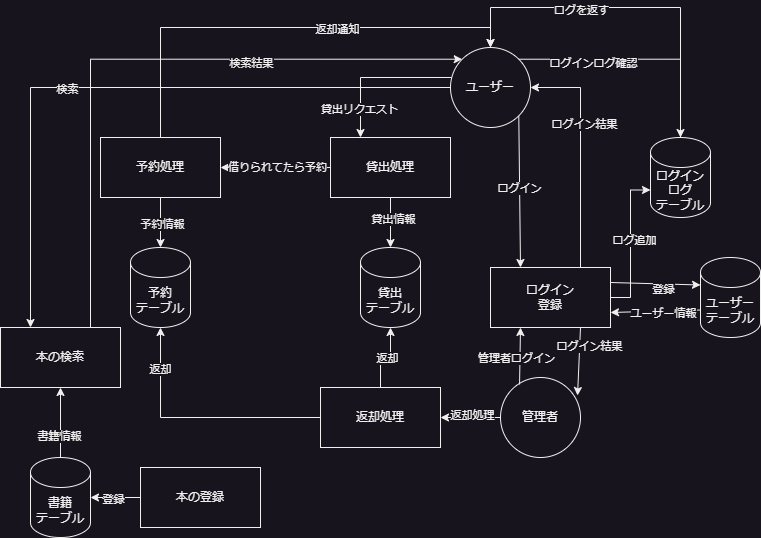

The diagram above was exported from draw.io. Its source (the exported page's mxGraphModel, read from the mxfile embedded in the PNG):
<mxGraphModel dx="1434" dy="870" grid="1" gridSize="10" guides="1" tooltips="1" connect="1" arrows="1" fold="1" page="1" pageScale="1" pageWidth="827" pageHeight="1169" math="0" shadow="0">
  <root>
    <mxCell id="0" />
    <mxCell id="1" parent="0" />
    <mxCell id="-KCsRRcqJIzbmI4Vc0n6-56" style="edgeStyle=orthogonalEdgeStyle;rounded=0;orthogonalLoop=1;jettySize=auto;html=1;entryX=0.25;entryY=0;entryDx=0;entryDy=0;" edge="1" parent="1" source="-KCsRRcqJIzbmI4Vc0n6-3" target="-KCsRRcqJIzbmI4Vc0n6-6">
      <mxGeometry relative="1" as="geometry" />
    </mxCell>
    <mxCell id="-KCsRRcqJIzbmI4Vc0n6-57" value="検索" style="edgeLabel;html=1;align=center;verticalAlign=middle;resizable=0;points=[];" vertex="1" connectable="0" parent="-KCsRRcqJIzbmI4Vc0n6-56">
      <mxGeometry x="0.1644" y="1" relative="1" as="geometry">
        <mxPoint as="offset" />
      </mxGeometry>
    </mxCell>
    <mxCell id="-KCsRRcqJIzbmI4Vc0n6-74" style="edgeStyle=orthogonalEdgeStyle;rounded=0;orthogonalLoop=1;jettySize=auto;html=1;entryX=0.25;entryY=0;entryDx=0;entryDy=0;" edge="1" parent="1" source="-KCsRRcqJIzbmI4Vc0n6-3" target="-KCsRRcqJIzbmI4Vc0n6-55">
      <mxGeometry relative="1" as="geometry">
        <Array as="points">
          <mxPoint x="410" y="200" />
        </Array>
      </mxGeometry>
    </mxCell>
    <mxCell id="-KCsRRcqJIzbmI4Vc0n6-75" value="貸出リクエスト" style="edgeLabel;html=1;align=center;verticalAlign=middle;resizable=0;points=[];" vertex="1" connectable="0" parent="-KCsRRcqJIzbmI4Vc0n6-74">
      <mxGeometry x="0.6298" y="-2" relative="1" as="geometry">
        <mxPoint as="offset" />
      </mxGeometry>
    </mxCell>
    <mxCell id="-KCsRRcqJIzbmI4Vc0n6-3" value="ユーザー" style="ellipse;whiteSpace=wrap;html=1;aspect=fixed;" vertex="1" parent="1">
      <mxGeometry x="500" y="170" width="80" height="80" as="geometry" />
    </mxCell>
    <mxCell id="-KCsRRcqJIzbmI4Vc0n6-64" style="edgeStyle=orthogonalEdgeStyle;rounded=0;orthogonalLoop=1;jettySize=auto;html=1;entryX=1;entryY=0.5;entryDx=0;entryDy=0;" edge="1" parent="1" source="-KCsRRcqJIzbmI4Vc0n6-4" target="-KCsRRcqJIzbmI4Vc0n6-62">
      <mxGeometry relative="1" as="geometry" />
    </mxCell>
    <mxCell id="-KCsRRcqJIzbmI4Vc0n6-65" value="返却処理" style="edgeLabel;html=1;align=center;verticalAlign=middle;resizable=0;points=[];" vertex="1" connectable="0" parent="-KCsRRcqJIzbmI4Vc0n6-64">
      <mxGeometry x="-0.05" y="-3" relative="1" as="geometry">
        <mxPoint as="offset" />
      </mxGeometry>
    </mxCell>
    <mxCell id="-KCsRRcqJIzbmI4Vc0n6-4" value="管理者" style="ellipse;whiteSpace=wrap;html=1;aspect=fixed;" vertex="1" parent="1">
      <mxGeometry x="550" y="500" width="80" height="80" as="geometry" />
    </mxCell>
    <mxCell id="-KCsRRcqJIzbmI4Vc0n6-84" style="edgeStyle=orthogonalEdgeStyle;rounded=0;orthogonalLoop=1;jettySize=auto;html=1;exitX=0.75;exitY=0;exitDx=0;exitDy=0;entryX=0;entryY=0;entryDx=0;entryDy=0;" edge="1" parent="1" source="-KCsRRcqJIzbmI4Vc0n6-6" target="-KCsRRcqJIzbmI4Vc0n6-3">
      <mxGeometry relative="1" as="geometry">
        <Array as="points">
          <mxPoint x="140" y="182" />
        </Array>
      </mxGeometry>
    </mxCell>
    <mxCell id="-KCsRRcqJIzbmI4Vc0n6-85" value="検索結果" style="edgeLabel;html=1;align=center;verticalAlign=middle;resizable=0;points=[];" vertex="1" connectable="0" parent="-KCsRRcqJIzbmI4Vc0n6-84">
      <mxGeometry x="0.3415" y="-4" relative="1" as="geometry">
        <mxPoint as="offset" />
      </mxGeometry>
    </mxCell>
    <mxCell id="-KCsRRcqJIzbmI4Vc0n6-6" value="本の検索" style="rounded=0;whiteSpace=wrap;html=1;" vertex="1" parent="1">
      <mxGeometry x="50" y="450" width="120" height="60" as="geometry" />
    </mxCell>
    <mxCell id="-KCsRRcqJIzbmI4Vc0n6-7" value="書籍&lt;div&gt;テーブル&lt;/div&gt;" style="shape=cylinder3;whiteSpace=wrap;html=1;boundedLbl=1;backgroundOutline=1;size=15;" vertex="1" parent="1">
      <mxGeometry x="80" y="580" width="60" height="80" as="geometry" />
    </mxCell>
    <mxCell id="-KCsRRcqJIzbmI4Vc0n6-8" value="ユーザー&lt;div&gt;テーブル&lt;/div&gt;" style="shape=cylinder3;whiteSpace=wrap;html=1;boundedLbl=1;backgroundOutline=1;size=15;" vertex="1" parent="1">
      <mxGeometry x="750" y="380" width="60" height="80" as="geometry" />
    </mxCell>
    <mxCell id="-KCsRRcqJIzbmI4Vc0n6-9" value="貸出&lt;div&gt;テーブル&lt;/div&gt;" style="shape=cylinder3;whiteSpace=wrap;html=1;boundedLbl=1;backgroundOutline=1;size=15;" vertex="1" parent="1">
      <mxGeometry x="410" y="370" width="60" height="80" as="geometry" />
    </mxCell>
    <mxCell id="-KCsRRcqJIzbmI4Vc0n6-10" value="予約&lt;div&gt;テーブル&lt;/div&gt;" style="shape=cylinder3;whiteSpace=wrap;html=1;boundedLbl=1;backgroundOutline=1;size=15;" vertex="1" parent="1">
      <mxGeometry x="180" y="370" width="60" height="80" as="geometry" />
    </mxCell>
    <mxCell id="-KCsRRcqJIzbmI4Vc0n6-69" style="edgeStyle=orthogonalEdgeStyle;rounded=0;orthogonalLoop=1;jettySize=auto;html=1;" edge="1" parent="1" source="-KCsRRcqJIzbmI4Vc0n6-11" target="-KCsRRcqJIzbmI4Vc0n6-10">
      <mxGeometry relative="1" as="geometry" />
    </mxCell>
    <mxCell id="-KCsRRcqJIzbmI4Vc0n6-70" value="予約情報" style="edgeLabel;html=1;align=center;verticalAlign=middle;resizable=0;points=[];" vertex="1" connectable="0" parent="-KCsRRcqJIzbmI4Vc0n6-69">
      <mxGeometry x="0.04" y="1" relative="1" as="geometry">
        <mxPoint as="offset" />
      </mxGeometry>
    </mxCell>
    <mxCell id="-KCsRRcqJIzbmI4Vc0n6-76" style="edgeStyle=orthogonalEdgeStyle;rounded=0;orthogonalLoop=1;jettySize=auto;html=1;entryX=0.5;entryY=0;entryDx=0;entryDy=0;" edge="1" parent="1" source="-KCsRRcqJIzbmI4Vc0n6-11" target="-KCsRRcqJIzbmI4Vc0n6-3">
      <mxGeometry relative="1" as="geometry">
        <Array as="points">
          <mxPoint x="210" y="150" />
          <mxPoint x="540" y="150" />
        </Array>
      </mxGeometry>
    </mxCell>
    <mxCell id="-KCsRRcqJIzbmI4Vc0n6-78" value="返却通知" style="edgeLabel;html=1;align=center;verticalAlign=middle;resizable=0;points=[];" vertex="1" connectable="0" parent="-KCsRRcqJIzbmI4Vc0n6-76">
      <mxGeometry x="0.2435" y="-1" relative="1" as="geometry">
        <mxPoint as="offset" />
      </mxGeometry>
    </mxCell>
    <mxCell id="-KCsRRcqJIzbmI4Vc0n6-11" value="予約処理" style="rounded=0;whiteSpace=wrap;html=1;" vertex="1" parent="1">
      <mxGeometry x="150" y="260" width="120" height="60" as="geometry" />
    </mxCell>
    <mxCell id="-KCsRRcqJIzbmI4Vc0n6-23" style="edgeStyle=orthogonalEdgeStyle;rounded=0;orthogonalLoop=1;jettySize=auto;html=1;exitX=0.75;exitY=0;exitDx=0;exitDy=0;entryX=1;entryY=0.5;entryDx=0;entryDy=0;" edge="1" parent="1" source="-KCsRRcqJIzbmI4Vc0n6-12" target="-KCsRRcqJIzbmI4Vc0n6-3">
      <mxGeometry relative="1" as="geometry" />
    </mxCell>
    <mxCell id="-KCsRRcqJIzbmI4Vc0n6-24" value="ログイン結果" style="edgeLabel;html=1;align=center;verticalAlign=middle;resizable=0;points=[];" vertex="1" connectable="0" parent="-KCsRRcqJIzbmI4Vc0n6-23">
      <mxGeometry x="0.2522" y="-3" relative="1" as="geometry">
        <mxPoint as="offset" />
      </mxGeometry>
    </mxCell>
    <mxCell id="-KCsRRcqJIzbmI4Vc0n6-12" value="ログイン&lt;br&gt;登録" style="rounded=0;whiteSpace=wrap;html=1;" vertex="1" parent="1">
      <mxGeometry x="540" y="390" width="120" height="60" as="geometry" />
    </mxCell>
    <mxCell id="-KCsRRcqJIzbmI4Vc0n6-21" value="" style="endArrow=classic;html=1;rounded=0;exitX=1;exitY=1;exitDx=0;exitDy=0;entryX=0.25;entryY=0;entryDx=0;entryDy=0;" edge="1" parent="1" source="-KCsRRcqJIzbmI4Vc0n6-3" target="-KCsRRcqJIzbmI4Vc0n6-12">
      <mxGeometry width="50" height="50" relative="1" as="geometry">
        <mxPoint x="600" y="520" as="sourcePoint" />
        <mxPoint x="650" y="470" as="targetPoint" />
      </mxGeometry>
    </mxCell>
    <mxCell id="-KCsRRcqJIzbmI4Vc0n6-22" value="ログイン" style="edgeLabel;html=1;align=center;verticalAlign=middle;resizable=0;points=[];" vertex="1" connectable="0" parent="-KCsRRcqJIzbmI4Vc0n6-21">
      <mxGeometry x="-0.0548" y="-1" relative="1" as="geometry">
        <mxPoint as="offset" />
      </mxGeometry>
    </mxCell>
    <mxCell id="-KCsRRcqJIzbmI4Vc0n6-31" value="" style="endArrow=classic;html=1;rounded=0;exitX=1;exitY=0.25;exitDx=0;exitDy=0;entryX=0;entryY=0;entryDx=0;entryDy=27.5;entryPerimeter=0;" edge="1" parent="1" source="-KCsRRcqJIzbmI4Vc0n6-12" target="-KCsRRcqJIzbmI4Vc0n6-8">
      <mxGeometry width="50" height="50" relative="1" as="geometry">
        <mxPoint x="600" y="520" as="sourcePoint" />
        <mxPoint x="650" y="470" as="targetPoint" />
      </mxGeometry>
    </mxCell>
    <mxCell id="-KCsRRcqJIzbmI4Vc0n6-34" value="登録" style="edgeLabel;html=1;align=center;verticalAlign=middle;resizable=0;points=[];" vertex="1" connectable="0" parent="-KCsRRcqJIzbmI4Vc0n6-31">
      <mxGeometry x="0.1806" y="-5" relative="1" as="geometry">
        <mxPoint as="offset" />
      </mxGeometry>
    </mxCell>
    <mxCell id="-KCsRRcqJIzbmI4Vc0n6-32" value="" style="endArrow=classic;html=1;rounded=0;exitX=0;exitY=0;exitDx=0;exitDy=52.5;exitPerimeter=0;entryX=1;entryY=0.75;entryDx=0;entryDy=0;" edge="1" parent="1" source="-KCsRRcqJIzbmI4Vc0n6-8" target="-KCsRRcqJIzbmI4Vc0n6-12">
      <mxGeometry width="50" height="50" relative="1" as="geometry">
        <mxPoint x="720" y="460" as="sourcePoint" />
        <mxPoint x="660" y="490" as="targetPoint" />
      </mxGeometry>
    </mxCell>
    <mxCell id="-KCsRRcqJIzbmI4Vc0n6-36" value="ユーザー情報" style="edgeLabel;html=1;align=center;verticalAlign=middle;resizable=0;points=[];" vertex="1" connectable="0" parent="-KCsRRcqJIzbmI4Vc0n6-32">
      <mxGeometry x="-0.154" y="2" relative="1" as="geometry">
        <mxPoint as="offset" />
      </mxGeometry>
    </mxCell>
    <mxCell id="-KCsRRcqJIzbmI4Vc0n6-37" value="" style="endArrow=classic;html=1;rounded=0;exitX=0.238;exitY=0.088;exitDx=0;exitDy=0;entryX=0.25;entryY=1;entryDx=0;entryDy=0;exitPerimeter=0;" edge="1" parent="1" source="-KCsRRcqJIzbmI4Vc0n6-4" target="-KCsRRcqJIzbmI4Vc0n6-12">
      <mxGeometry width="50" height="50" relative="1" as="geometry">
        <mxPoint x="760" y="540" as="sourcePoint" />
        <mxPoint x="810" y="490" as="targetPoint" />
      </mxGeometry>
    </mxCell>
    <mxCell id="-KCsRRcqJIzbmI4Vc0n6-42" value="管理者ログイン" style="edgeLabel;html=1;align=center;verticalAlign=middle;resizable=0;points=[];" vertex="1" connectable="0" parent="-KCsRRcqJIzbmI4Vc0n6-37">
      <mxGeometry x="0.088" y="1" relative="1" as="geometry">
        <mxPoint x="-3" y="4" as="offset" />
      </mxGeometry>
    </mxCell>
    <mxCell id="-KCsRRcqJIzbmI4Vc0n6-40" value="" style="endArrow=classic;html=1;rounded=0;exitX=0.75;exitY=1;exitDx=0;exitDy=0;entryX=0.963;entryY=0.225;entryDx=0;entryDy=0;entryPerimeter=0;" edge="1" parent="1" source="-KCsRRcqJIzbmI4Vc0n6-12" target="-KCsRRcqJIzbmI4Vc0n6-4">
      <mxGeometry width="50" height="50" relative="1" as="geometry">
        <mxPoint x="769" y="577" as="sourcePoint" />
        <mxPoint x="580" y="460" as="targetPoint" />
      </mxGeometry>
    </mxCell>
    <mxCell id="-KCsRRcqJIzbmI4Vc0n6-41" value="ログイン結果" style="edgeLabel;html=1;align=center;verticalAlign=middle;resizable=0;points=[];" vertex="1" connectable="0" parent="-KCsRRcqJIzbmI4Vc0n6-40">
      <mxGeometry x="-0.1628" y="4" relative="1" as="geometry">
        <mxPoint x="6" y="-10" as="offset" />
      </mxGeometry>
    </mxCell>
    <mxCell id="-KCsRRcqJIzbmI4Vc0n6-44" value="本の登録" style="rounded=0;whiteSpace=wrap;html=1;" vertex="1" parent="1">
      <mxGeometry x="190" y="590" width="120" height="60" as="geometry" />
    </mxCell>
    <mxCell id="-KCsRRcqJIzbmI4Vc0n6-49" value="" style="endArrow=classic;html=1;rounded=0;exitX=0.5;exitY=0;exitDx=0;exitDy=0;entryX=0.5;entryY=1;entryDx=0;entryDy=0;exitPerimeter=0;" edge="1" parent="1" source="-KCsRRcqJIzbmI4Vc0n6-7" target="-KCsRRcqJIzbmI4Vc0n6-6">
      <mxGeometry width="50" height="50" relative="1" as="geometry">
        <mxPoint x="150" y="520" as="sourcePoint" />
        <mxPoint x="141" y="594" as="targetPoint" />
      </mxGeometry>
    </mxCell>
    <mxCell id="-KCsRRcqJIzbmI4Vc0n6-52" value="書籍情報" style="edgeLabel;html=1;align=center;verticalAlign=middle;resizable=0;points=[];" vertex="1" connectable="0" parent="-KCsRRcqJIzbmI4Vc0n6-49">
      <mxGeometry x="-0.3658" y="2" relative="1" as="geometry">
        <mxPoint as="offset" />
      </mxGeometry>
    </mxCell>
    <mxCell id="-KCsRRcqJIzbmI4Vc0n6-53" style="edgeStyle=orthogonalEdgeStyle;rounded=0;orthogonalLoop=1;jettySize=auto;html=1;entryX=1;entryY=0.5;entryDx=0;entryDy=0;entryPerimeter=0;" edge="1" parent="1" source="-KCsRRcqJIzbmI4Vc0n6-44" target="-KCsRRcqJIzbmI4Vc0n6-7">
      <mxGeometry relative="1" as="geometry" />
    </mxCell>
    <mxCell id="-KCsRRcqJIzbmI4Vc0n6-54" value="登録" style="edgeLabel;html=1;align=center;verticalAlign=middle;resizable=0;points=[];" vertex="1" connectable="0" parent="-KCsRRcqJIzbmI4Vc0n6-53">
      <mxGeometry x="0.12" y="1" relative="1" as="geometry">
        <mxPoint as="offset" />
      </mxGeometry>
    </mxCell>
    <mxCell id="-KCsRRcqJIzbmI4Vc0n6-71" style="edgeStyle=orthogonalEdgeStyle;rounded=0;orthogonalLoop=1;jettySize=auto;html=1;entryX=1;entryY=0.5;entryDx=0;entryDy=0;" edge="1" parent="1" source="-KCsRRcqJIzbmI4Vc0n6-55" target="-KCsRRcqJIzbmI4Vc0n6-11">
      <mxGeometry relative="1" as="geometry" />
    </mxCell>
    <mxCell id="-KCsRRcqJIzbmI4Vc0n6-72" value="借りられてたら予約" style="edgeLabel;html=1;align=center;verticalAlign=middle;resizable=0;points=[];" vertex="1" connectable="0" parent="-KCsRRcqJIzbmI4Vc0n6-71">
      <mxGeometry x="-0.0182" y="-1" relative="1" as="geometry">
        <mxPoint as="offset" />
      </mxGeometry>
    </mxCell>
    <mxCell id="-KCsRRcqJIzbmI4Vc0n6-55" value="貸出処理" style="rounded=0;whiteSpace=wrap;html=1;" vertex="1" parent="1">
      <mxGeometry x="380" y="260" width="120" height="60" as="geometry" />
    </mxCell>
    <mxCell id="-KCsRRcqJIzbmI4Vc0n6-62" value="返却処理" style="rounded=0;whiteSpace=wrap;html=1;" vertex="1" parent="1">
      <mxGeometry x="370" y="510" width="120" height="60" as="geometry" />
    </mxCell>
    <mxCell id="-KCsRRcqJIzbmI4Vc0n6-66" style="edgeStyle=orthogonalEdgeStyle;rounded=0;orthogonalLoop=1;jettySize=auto;html=1;entryX=0.5;entryY=1;entryDx=0;entryDy=0;entryPerimeter=0;" edge="1" parent="1" source="-KCsRRcqJIzbmI4Vc0n6-62" target="-KCsRRcqJIzbmI4Vc0n6-9">
      <mxGeometry relative="1" as="geometry" />
    </mxCell>
    <mxCell id="-KCsRRcqJIzbmI4Vc0n6-67" value="返却" style="edgeLabel;html=1;align=center;verticalAlign=middle;resizable=0;points=[];" vertex="1" connectable="0" parent="-KCsRRcqJIzbmI4Vc0n6-66">
      <mxGeometry x="0.0286" relative="1" as="geometry">
        <mxPoint as="offset" />
      </mxGeometry>
    </mxCell>
    <mxCell id="-KCsRRcqJIzbmI4Vc0n6-68" style="edgeStyle=orthogonalEdgeStyle;rounded=0;orthogonalLoop=1;jettySize=auto;html=1;entryX=0.5;entryY=1;entryDx=0;entryDy=0;entryPerimeter=0;" edge="1" parent="1" source="-KCsRRcqJIzbmI4Vc0n6-62" target="-KCsRRcqJIzbmI4Vc0n6-10">
      <mxGeometry relative="1" as="geometry" />
    </mxCell>
    <mxCell id="-KCsRRcqJIzbmI4Vc0n6-94" value="返却" style="edgeLabel;html=1;align=center;verticalAlign=middle;resizable=0;points=[];" vertex="1" connectable="0" parent="-KCsRRcqJIzbmI4Vc0n6-68">
      <mxGeometry x="0.672" y="1" relative="1" as="geometry">
        <mxPoint as="offset" />
      </mxGeometry>
    </mxCell>
    <mxCell id="-KCsRRcqJIzbmI4Vc0n6-86" style="edgeStyle=orthogonalEdgeStyle;rounded=0;orthogonalLoop=1;jettySize=auto;html=1;entryX=0.5;entryY=0;entryDx=0;entryDy=0;entryPerimeter=0;" edge="1" parent="1" source="-KCsRRcqJIzbmI4Vc0n6-55" target="-KCsRRcqJIzbmI4Vc0n6-9">
      <mxGeometry relative="1" as="geometry" />
    </mxCell>
    <mxCell id="-KCsRRcqJIzbmI4Vc0n6-87" value="貸出情報" style="edgeLabel;html=1;align=center;verticalAlign=middle;resizable=0;points=[];" vertex="1" connectable="0" parent="-KCsRRcqJIzbmI4Vc0n6-86">
      <mxGeometry x="-0.16" y="2" relative="1" as="geometry">
        <mxPoint as="offset" />
      </mxGeometry>
    </mxCell>
    <mxCell id="-KCsRRcqJIzbmI4Vc0n6-100" style="edgeStyle=orthogonalEdgeStyle;rounded=0;orthogonalLoop=1;jettySize=auto;html=1;" edge="1" parent="1" source="-KCsRRcqJIzbmI4Vc0n6-95" target="-KCsRRcqJIzbmI4Vc0n6-3">
      <mxGeometry relative="1" as="geometry">
        <Array as="points">
          <mxPoint x="730" y="130" />
          <mxPoint x="540" y="130" />
        </Array>
      </mxGeometry>
    </mxCell>
    <mxCell id="-KCsRRcqJIzbmI4Vc0n6-101" value="ログを返す" style="edgeLabel;html=1;align=center;verticalAlign=middle;resizable=0;points=[];" vertex="1" connectable="0" parent="-KCsRRcqJIzbmI4Vc0n6-100">
      <mxGeometry x="0.4208" y="2" relative="1" as="geometry">
        <mxPoint x="26" as="offset" />
      </mxGeometry>
    </mxCell>
    <mxCell id="-KCsRRcqJIzbmI4Vc0n6-95" value="ログインログ&lt;div&gt;テーブル&lt;/div&gt;" style="shape=cylinder3;whiteSpace=wrap;html=1;boundedLbl=1;backgroundOutline=1;size=15;" vertex="1" parent="1">
      <mxGeometry x="700" y="260" width="60" height="80" as="geometry" />
    </mxCell>
    <mxCell id="-KCsRRcqJIzbmI4Vc0n6-96" style="edgeStyle=orthogonalEdgeStyle;rounded=0;orthogonalLoop=1;jettySize=auto;html=1;entryX=0;entryY=0;entryDx=0;entryDy=52.5;entryPerimeter=0;" edge="1" parent="1" source="-KCsRRcqJIzbmI4Vc0n6-12" target="-KCsRRcqJIzbmI4Vc0n6-95">
      <mxGeometry relative="1" as="geometry" />
    </mxCell>
    <mxCell id="-KCsRRcqJIzbmI4Vc0n6-97" value="ログ追加" style="edgeLabel;html=1;align=center;verticalAlign=middle;resizable=0;points=[];" vertex="1" connectable="0" parent="-KCsRRcqJIzbmI4Vc0n6-96">
      <mxGeometry x="0.0576" y="-3" relative="1" as="geometry">
        <mxPoint as="offset" />
      </mxGeometry>
    </mxCell>
    <mxCell id="-KCsRRcqJIzbmI4Vc0n6-98" style="edgeStyle=orthogonalEdgeStyle;rounded=0;orthogonalLoop=1;jettySize=auto;html=1;exitX=1;exitY=0;exitDx=0;exitDy=0;entryX=0.5;entryY=0;entryDx=0;entryDy=0;entryPerimeter=0;" edge="1" parent="1" source="-KCsRRcqJIzbmI4Vc0n6-3" target="-KCsRRcqJIzbmI4Vc0n6-95">
      <mxGeometry relative="1" as="geometry" />
    </mxCell>
    <mxCell id="-KCsRRcqJIzbmI4Vc0n6-99" value="ログインログ確認" style="edgeLabel;html=1;align=center;verticalAlign=middle;resizable=0;points=[];" vertex="1" connectable="0" parent="-KCsRRcqJIzbmI4Vc0n6-98">
      <mxGeometry x="-0.3857" y="-4" relative="1" as="geometry">
        <mxPoint as="offset" />
      </mxGeometry>
    </mxCell>
  </root>
</mxGraphModel>